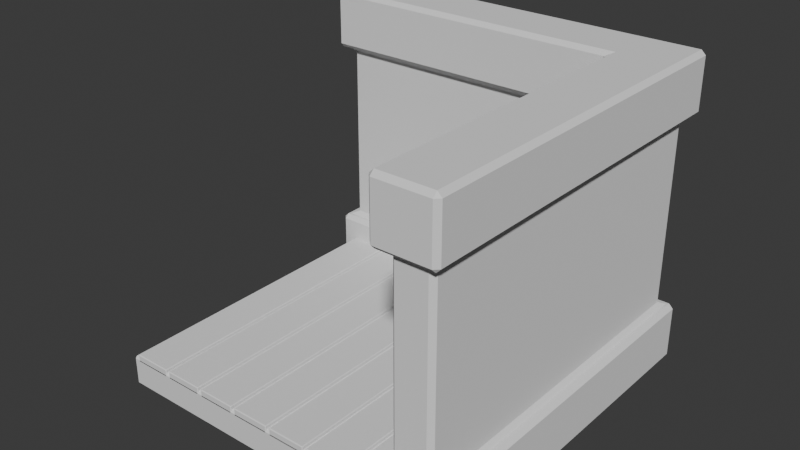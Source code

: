 # Source: project01.blend  (saved by Blender 4.0.36; exported with 4.5.12 LTS)
import bpy
from mathutils import Matrix  # noqa: F401  (used for matrix-valued properties, if any)

bpy.ops.wm.read_factory_settings(use_empty=True)
scene = bpy.context.scene
scene.name = 'Scene'

# ---- collections
col_collection = bpy.data.collections.new('Collection'); scene.collection.children.link(col_collection)

# ---- world
world_world = bpy.data.worlds.new('World'); scene.world = world_world
world_world.use_nodes = True; world_world.node_tree.nodes.clear()
_N = world_world.node_tree.nodes; _L = world_world.node_tree.links
n0 = _N.new('ShaderNodeOutputWorld'); n0.name = 'World Output'; n0.location = (300, 300)
n1 = _N.new('ShaderNodeBackground'); n1.name = 'Background'; n1.location = (10, 300)
n1.inputs[0].default_value = (0.05088, 0.05088, 0.05088, 1.0)
_L.new(n1.outputs[0], n0.inputs[0])
n0.is_active_output = True
world_world.color = (0.05088, 0.05088, 0.05088)
world_world.use_sun_shadow = False
world_world.sun_shadow_jitter_overblur = 0.0

# ---- meshes
me_plane = bpy.data.meshes.new('Plane')
me_plane.from_pydata([(-1.0, -1.0, 0.0), (1.0, -1.0, 0.0), (-1.0, 1.0, 0.0), (1.0, 1.0, 0.0)], [], [(0, 1, 3, 2)])
_uv = me_plane.uv_layers.new(name='UVMap')
_uv.uv.foreach_set('vector', [0.0, 0.0, 1.0, 0.0, 1.0, 1.0, 0.0, 1.0])
me_plane.update()
me_plane_002 = bpy.data.meshes.new('Plane.002')
me_plane_002.from_pydata([(-0.9547, -1.0, 0.02519), (-0.7048, -1.0, 0.02519), (-0.9547, 1.0, 0.02519), (-0.7048, 1.0, 0.02519)], [], [(0, 1, 3, 2)])
_uv = me_plane_002.uv_layers.new(name='UVMap')
_uv.uv.foreach_set('vector', [0.0, 0.0, 1.0, 0.0, 1.0, 1.0, 0.0, 1.0])
me_plane_002.update()
me_cube_001 = bpy.data.meshes.new('Cube.001')
me_cube_001.from_pydata([(-1.0, 1.25, -0.1997), (-1.0, 1.25, 1.8), (1.25, -1.0, -0.1997), (1.25, -1.0, 1.8), (1.25, 1.25, -0.1997), (1.25, 1.25, 1.8), (-1.0, 1.0, -0.1997), (-1.0, 1.0, 1.8), (1.0, -1.0, -0.1997), (1.0, -1.0, 1.8), (1.0, 1.0, -0.1997), (1.0, 1.0, 1.8), (-0.972, 1.25, 1.389), (-1.0, 1.222, 1.389), (-1.028, 1.278, 1.417), (-0.972, 1.25, 0.2117), (-1.028, 1.278, 0.1837), (-1.0, 1.222, 0.2117), (1.222, 1.25, 0.2117), (1.25, 1.222, 0.2117), (1.278, 1.278, 0.1837), (1.222, 1.25, 1.389), (1.278, 1.278, 1.417), (1.25, 1.222, 1.389), (1.25, -0.972, 0.2117), (1.222, -1.0, 0.2117), (1.278, -1.028, 0.1837), (1.25, -0.972, 1.389), (1.278, -1.028, 1.417), (1.222, -1.0, 1.389), (-1.028, 0.972, 0.1837), (-0.972, 1.0, 0.2117), (-1.0, 1.028, 0.2117), (-0.972, 1.0, 1.389), (-1.028, 0.972, 1.417), (-1.0, 1.028, 1.389), (0.972, 0.972, 1.417), (0.972, 1.0, 1.389), (1.0, 0.972, 1.389), (0.972, 1.0, 0.2117), (0.972, 0.972, 0.1837), (1.0, 0.972, 0.2117), (0.972, -1.028, 1.417), (1.0, -0.972, 1.389), (1.028, -1.0, 1.389), (1.0, -0.972, 0.2117), (0.972, -1.028, 0.1837), (1.028, -1.0, 0.2117), (1.294, 1.322, -0.1717), (1.322, 1.294, -0.1717), (1.294, 1.294, -0.1997), (-1.044, 1.294, -0.1997), (-1.072, 1.294, -0.1717), (-1.044, 1.322, -0.1717), (-1.044, 1.322, 1.772), (-1.072, 1.294, 1.772), (-1.044, 1.294, 1.8), (1.294, 1.322, 1.772), (1.294, 1.294, 1.8), (1.322, 1.294, 1.772), (1.322, -1.044, -0.1717), (1.294, -1.072, -0.1717), (1.294, -1.044, -0.1997), (1.322, -1.044, 1.772), (1.294, -1.044, 1.8), (1.294, -1.072, 1.772), (0.8996, 0.9276, -0.1717), (0.9556, 0.9556, -0.1997), (0.9276, 0.8996, -0.1717), (-1.044, 0.9276, -0.1717), (-1.072, 0.9556, -0.1717), (-1.044, 0.9556, -0.1997), (-1.044, 0.9556, 1.8), (-1.072, 0.9556, 1.772), (-1.044, 0.9276, 1.772), (0.8996, 0.9276, 1.772), (0.9276, 0.8996, 1.772), (0.9556, 0.9556, 1.8), (0.9276, -1.044, -0.1717), (0.9556, -1.044, -0.1997), (0.9556, -1.072, -0.1717), (0.9276, -1.044, 1.772), (0.9556, -1.072, 1.772), (0.9556, -1.044, 1.8), (1.294, -1.044, 1.417), (1.322, -1.044, 1.445), (1.294, -1.072, 1.445), (0.9556, -1.072, 1.445), (0.9276, -1.044, 1.445), (0.9556, -1.044, 1.417), (0.9556, -1.072, 0.1557), (0.9556, -1.044, 0.1837), (0.9276, -1.044, 0.1557), (1.294, -1.072, 0.1557), (1.322, -1.044, 0.1557), (1.294, -1.044, 0.1837), (-1.044, 1.294, 0.1837), (-1.044, 1.322, 0.1557), (-1.072, 1.294, 0.1557), (-1.072, 0.9556, 0.1557), (-1.044, 0.9276, 0.1557), (-1.044, 0.9556, 0.1837), (-1.072, 0.9556, 1.445), (-1.044, 0.9556, 1.417), (-1.044, 0.9276, 1.445), (-1.072, 1.294, 1.445), (-1.044, 1.322, 1.445), (-1.044, 1.294, 1.417), (0.9276, 0.8996, 1.445), (0.8996, 0.9276, 1.445), (0.9556, 0.9556, 1.417), (0.9276, 0.8996, 0.1557), (0.9556, 0.9556, 0.1837), (0.8996, 0.9276, 0.1557), (1.294, 1.294, 1.417), (1.294, 1.322, 1.445), (1.322, 1.294, 1.445), (1.322, 1.294, 0.1557), (1.294, 1.322, 0.1557), (1.294, 1.294, 0.1837), (1.0, 0.972, 1.389), (1.0, 0.972, 0.2117), (1.0, -0.972, 1.389), (1.0, -0.972, 0.2117), (1.0, 0.972, 1.389), (1.0, 0.972, 0.2117), (1.0, -0.972, 1.389), (1.0, -0.972, 0.2117)], [], [(30, 16, 96, 101), (104, 109, 75, 74), (29, 44, 47, 25), (9, 11, 77, 83), (0, 4, 10, 6), (5, 1, 7, 11), (4, 2, 8, 10), (3, 5, 11, 9), (16, 20, 119, 96), (68, 78, 92, 111), (34, 36, 110, 103), (86, 65, 82, 87), (116, 59, 63, 85), (36, 42, 89, 110), (61, 93, 90, 80), (26, 46, 91, 95), (14, 34, 103, 107), (46, 40, 112, 91), (40, 30, 101, 112), (20, 26, 95, 119), (22, 14, 107, 114), (42, 28, 84, 89), (5, 3, 64, 58), (3, 9, 83, 64), (69, 66, 113, 100), (7, 1, 56, 72), (10, 8, 79, 67), (6, 10, 67, 71), (0, 6, 71, 51), (11, 7, 72, 77), (8, 2, 62, 79), (1, 5, 58, 56), (2, 4, 50, 62), (28, 22, 114, 84), (108, 88, 81, 76), (43, 38, 41, 45), (53, 97, 118, 48), (37, 33, 31, 39), (17, 32, 35, 13), (98, 52, 70, 99), (106, 54, 57, 115), (23, 27, 24, 19), (55, 105, 102, 73), (4, 0, 51, 50), (49, 117, 94, 60), (12, 13, 14), (15, 16, 17), (18, 19, 20), (21, 22, 23), (24, 25, 26), (27, 28, 29), (30, 31, 32), (33, 34, 35), (36, 37, 38), (39, 40, 41), (42, 43, 44), (45, 46, 47), (48, 49, 50), (51, 52, 53), (54, 55, 56), (57, 58, 59), (60, 61, 62), (63, 64, 65), (66, 67, 68), (69, 70, 71), (72, 73, 74), (75, 76, 77), (78, 79, 80), (81, 82, 83), (84, 85, 86), (87, 88, 89), (90, 91, 92), (93, 94, 95), (96, 97, 98), (99, 100, 101), (102, 103, 104), (105, 106, 107), (108, 109, 110), (111, 112, 113), (114, 115, 116), (117, 118, 119), (24, 27, 29, 25), (28, 42, 44, 29), (43, 45, 47, 44), (46, 26, 25, 47), (12, 15, 17, 13), (16, 30, 32, 17), (31, 33, 35, 32), (34, 14, 13, 35), (42, 36, 38, 43), (37, 39, 41, 38), (40, 46, 45, 41), (36, 34, 33, 37), (30, 40, 39, 31), (18, 21, 23, 19), (22, 28, 27, 23), (26, 20, 19, 24), (14, 22, 21, 12), (20, 16, 15, 18), (50, 51, 53, 48), (56, 58, 57, 54), (62, 50, 49, 60), (58, 64, 63, 59), (66, 69, 71, 67), (74, 75, 77, 72), (78, 68, 67, 79), (76, 81, 83, 77), (51, 71, 70, 52), (55, 73, 72, 56), (61, 80, 79, 62), (64, 83, 82, 65), (86, 87, 89, 84), (90, 93, 95, 91), (98, 99, 101, 96), (102, 105, 107, 103), (88, 108, 110, 89), (111, 92, 91, 112), (109, 104, 103, 110), (100, 113, 112, 101), (116, 85, 84, 114), (94, 117, 119, 95), (106, 115, 114, 107), (118, 97, 96, 119), (52, 98, 97, 53), (117, 49, 48, 118), (69, 100, 99, 70), (105, 55, 54, 106), (59, 116, 115, 57), (104, 74, 73, 102), (93, 61, 60, 94), (65, 86, 85, 63), (92, 78, 80, 90), (81, 88, 87, 82), (68, 111, 113, 66), (108, 76, 75, 109), (12, 21, 18, 15), (122, 120, 121, 123), (126, 124, 125, 127)])
_uv = me_cube_001.uv_layers.new(name='UVMap')
_uv.uv.foreach_set('vector', [0.4229, 0.25, 0.4229, 0.25, 0.4229, 0.25, 0.4229, 0.25, 0.5806, 0.2535, 0.5806, 0.4965, 0.6215, 0.4965, 0.6215, 0.2535, 0.5736, 0.75, 0.5736, 0.75, 0.4264, 0.75, 0.4264, 0.75, 0.625, 0.75, 0.625, 0.5, 0.625, 0.5, 0.625, 0.75, 0.375, 0.25, 0.375, 0.5, 0.375, 0.5, 0.375, 0.25, 0.625, 0.5, 0.625, 0.25, 0.625, 0.25, 0.625, 0.5, 0.375, 0.5, 0.375, 0.75, 0.375, 0.75, 0.375, 0.5, 0.625, 0.75, 0.625, 0.5, 0.625, 0.5, 0.625, 0.75, 0.4229, 0.25, 0.4229, 0.5, 0.4229, 0.5, 0.4229, 0.25, 0.3785, 0.5035, 0.3785, 0.7465, 0.4194, 0.7465, 0.4194, 0.5035, 0.5771, 0.25, 0.5771, 0.5, 0.5771, 0.5, 0.5771, 0.25, 0.5806, 0.75, 0.6215, 0.75, 0.6215, 0.75, 0.5806, 0.75, 0.5806, 0.5029, 0.6215, 0.5029, 0.6215, 0.7471, 0.5806, 0.7471, 0.5771, 0.5, 0.5771, 0.75, 0.5771, 0.75, 0.5771, 0.5, 0.3785, 0.75, 0.4194, 0.75, 0.4194, 0.75, 0.3785, 0.75, 0.4229, 0.75, 0.4229, 0.75, 0.4229, 0.75, 0.4229, 0.75, 0.5771, 0.25, 0.5771, 0.25, 0.5771, 0.25, 0.5771, 0.25, 0.4229, 0.75, 0.4229, 0.5, 0.4229, 0.5, 0.4229, 0.75, 0.4229, 0.5, 0.4229, 0.25, 0.4229, 0.25, 0.4229, 0.5, 0.4229, 0.5, 0.4229, 0.75, 0.4229, 0.75, 0.4229, 0.5, 0.5771, 0.5, 0.5771, 0.25, 0.5771, 0.25, 0.5771, 0.5, 0.5771, 0.75, 0.5771, 0.75, 0.5771, 0.75, 0.5771, 0.75, 0.625, 0.5, 0.625, 0.75, 0.625, 0.75, 0.625, 0.5, 0.625, 0.75, 0.625, 0.75, 0.625, 0.75, 0.625, 0.75, 0.3785, 0.2535, 0.3785, 0.4965, 0.4194, 0.4965, 0.4194, 0.2535, 0.625, 0.25, 0.625, 0.25, 0.625, 0.25, 0.625, 0.25, 0.375, 0.5, 0.375, 0.75, 0.375, 0.75, 0.375, 0.5, 0.375, 0.25, 0.375, 0.5, 0.375, 0.5, 0.375, 0.25, 0.375, 0.25, 0.375, 0.25, 0.375, 0.25, 0.375, 0.25, 0.625, 0.5, 0.625, 0.25, 0.625, 0.25, 0.625, 0.5, 0.375, 0.75, 0.375, 0.75, 0.375, 0.75, 0.375, 0.75, 0.625, 0.25, 0.625, 0.5, 0.625, 0.5, 0.625, 0.25, 0.375, 0.75, 0.375, 0.5, 0.375, 0.5, 0.375, 0.75, 0.5771, 0.75, 0.5771, 0.5, 0.5771, 0.5, 0.5771, 0.75, 0.5806, 0.5035, 0.5806, 0.7465, 0.6215, 0.7465, 0.6215, 0.5035, 0.5736, 0.7465, 0.5736, 0.5035, 0.4264, 0.5035, 0.4264, 0.7465, 0.3785, 0.2529, 0.4194, 0.2529, 0.4194, 0.4971, 0.3785, 0.4971, 0.5736, 0.4965, 0.5736, 0.2535, 0.4264, 0.2535, 0.4264, 0.4965, 0.4264, 0.25, 0.4264, 0.25, 0.5736, 0.25, 0.5736, 0.25, 0.4194, 0.25, 0.3785, 0.25, 0.3785, 0.25, 0.4194, 0.25, 0.5806, 0.2529, 0.6215, 0.2529, 0.6215, 0.4971, 0.5806, 0.4971, 0.5736, 0.5031, 0.5736, 0.7469, 0.4264, 0.7469, 0.4264, 0.5031, 0.6215, 0.25, 0.5806, 0.25, 0.5806, 0.25, 0.6215, 0.25, 0.375, 0.5, 0.375, 0.25, 0.375, 0.25, 0.375, 0.5, 0.3785, 0.5029, 0.4194, 0.5029, 0.4194, 0.7471, 0.3785, 0.7471, 0.5736, 0.2531, 0.5736, 0.25, 0.5771, 0.25, 0.4264, 0.2531, 0.4229, 0.25, 0.4264, 0.25, 0.4264, 0.4969, 0.4264, 0.5031, 0.4229, 0.5, 0.5736, 0.4969, 0.5771, 0.5, 0.5736, 0.5031, 0.4264, 0.7469, 0.4264, 0.75, 0.4229, 0.75, 0.5736, 0.7469, 0.5771, 0.75, 0.5736, 0.75, 0.4229, 0.25, 0.4264, 0.2535, 0.4264, 0.25, 0.5736, 0.2535, 0.5771, 0.25, 0.5736, 0.25, 0.5771, 0.5, 0.5736, 0.4965, 0.5736, 0.5035, 0.4264, 0.4965, 0.4229, 0.5, 0.4264, 0.5035, 0.5771, 0.75, 0.5736, 0.7465, 0.5736, 0.75, 0.4264, 0.7465, 0.4229, 0.75, 0.4264, 0.75, 0.3785, 0.4971, 0.3785, 0.5029, 0.375, 0.5, 0.375, 0.25, 0.3785, 0.25, 0.3785, 0.2529, 0.6215, 0.2529, 0.6215, 0.25, 0.625, 0.25, 0.6215, 0.4971, 0.625, 0.5, 0.6215, 0.5029, 0.3785, 0.7471, 0.3785, 0.75, 0.375, 0.75, 0.6215, 0.7471, 0.625, 0.75, 0.6215, 0.75, 0.3785, 0.4965, 0.375, 0.5, 0.3785, 0.5035, 0.3785, 0.2535, 0.3785, 0.25, 0.375, 0.25, 0.625, 0.25, 0.6215, 0.25, 0.6215, 0.2535, 0.6215, 0.4965, 0.6215, 0.5035, 0.625, 0.5, 0.3785, 0.7465, 0.375, 0.75, 0.3785, 0.75, 0.6215, 0.7465, 0.6215, 0.75, 0.625, 0.75, 0.5771, 0.75, 0.5806, 0.7471, 0.5806, 0.75, 0.5806, 0.75, 0.5806, 0.7465, 0.5771, 0.75, 0.4194, 0.75, 0.4229, 0.75, 0.4194, 0.7465, 0.4194, 0.75, 0.4194, 0.7471, 0.4229, 0.75, 0.4229, 0.25, 0.4194, 0.2529, 0.4194, 0.25, 0.4194, 0.25, 0.4194, 0.2535, 0.4229, 0.25, 0.5806, 0.25, 0.5771, 0.25, 0.5806, 0.2535, 0.5806, 0.25, 0.5806, 0.2529, 0.5771, 0.25, 0.5806, 0.5035, 0.5806, 0.4965, 0.5771, 0.5, 0.4194, 0.5035, 0.4229, 0.5, 0.4194, 0.4965, 0.5771, 0.5, 0.5806, 0.4971, 0.5806, 0.5029, 0.4194, 0.5029, 0.4194, 0.4971, 0.4229, 0.5, 0.4264, 0.7469, 0.5736, 0.7469, 0.5736, 0.75, 0.4264, 0.75, 0.5771, 0.75, 0.5771, 0.75, 0.5736, 0.75, 0.5736, 0.75, 0.5736, 0.7465, 0.4264, 0.7465, 0.4264, 0.75, 0.5736, 0.75, 0.4229, 0.75, 0.4229, 0.75, 0.4264, 0.75, 0.4264, 0.75, 0.5736, 0.2531, 0.4264, 0.2531, 0.4264, 0.25, 0.5736, 0.25, 0.4229, 0.25, 0.4229, 0.25, 0.4264, 0.25, 0.4264, 0.25, 0.4264, 0.2535, 0.5736, 0.2535, 0.5736, 0.25, 0.4264, 0.25, 0.5771, 0.25, 0.5771, 0.25, 0.5736, 0.25, 0.5736, 0.25, 0.5771, 0.75, 0.5771, 0.5, 0.5736, 0.5035, 0.5736, 0.7465, 0.5736, 0.4965, 0.4264, 0.4965, 0.4264, 0.5035, 0.5736, 0.5035, 0.4229, 0.5, 0.4229, 0.75, 0.4264, 0.7465, 0.4264, 0.5035, 0.5771, 0.5, 0.5771, 0.25, 0.5736, 0.2535, 0.5736, 0.4965, 0.4229, 0.25, 0.4229, 0.5, 0.4264, 0.4965, 0.4264, 0.2535, 0.4264, 0.4969, 0.5736, 0.4969, 0.5736, 0.5031, 0.4264, 0.5031, 0.5771, 0.5, 0.5771, 0.75, 0.5736, 0.7469, 0.5736, 0.5031, 0.4229, 0.75, 0.4229, 0.5, 0.4264, 0.5031, 0.4264, 0.7469, 0.5771, 0.25, 0.5771, 0.5, 0.5736, 0.4969, 0.5736, 0.2531, 0.4229, 0.5, 0.4229, 0.25, 0.4264, 0.2531, 0.4264, 0.4969, 0.375, 0.5, 0.375, 0.25, 0.3785, 0.2529, 0.3785, 0.4971, 0.625, 0.25, 0.625, 0.5, 0.6215, 0.4971, 0.6215, 0.2529, 0.375, 0.75, 0.375, 0.5, 0.3785, 0.5029, 0.3785, 0.7471, 0.625, 0.5, 0.625, 0.75, 0.6215, 0.7471, 0.6215, 0.5029, 0.3785, 0.4965, 0.3785, 0.2535, 0.375, 0.25, 0.375, 0.5, 0.6215, 0.2535, 0.6215, 0.4965, 0.625, 0.5, 0.625, 0.25, 0.3785, 0.7465, 0.3785, 0.5035, 0.375, 0.5, 0.375, 0.75, 0.6215, 0.5035, 0.6215, 0.7465, 0.625, 0.75, 0.625, 0.5, 0.375, 0.25, 0.375, 0.25, 0.3785, 0.25, 0.3785, 0.25, 0.6215, 0.25, 0.6215, 0.25, 0.625, 0.25, 0.625, 0.25, 0.3785, 0.75, 0.3785, 0.75, 0.375, 0.75, 0.375, 0.75, 0.625, 0.75, 0.625, 0.75, 0.6215, 0.75, 0.6215, 0.75, 0.5806, 0.75, 0.5806, 0.75, 0.5771, 0.75, 0.5771, 0.75, 0.4194, 0.75, 0.4194, 0.75, 0.4229, 0.75, 0.4229, 0.75, 0.4194, 0.25, 0.4194, 0.25, 0.4229, 0.25, 0.4229, 0.25, 0.5806, 0.25, 0.5806, 0.25, 0.5771, 0.25, 0.5771, 0.25, 0.5806, 0.7465, 0.5806, 0.5035, 0.5771, 0.5, 0.5771, 0.75, 0.4194, 0.5035, 0.4194, 0.7465, 0.4229, 0.75, 0.4229, 0.5, 0.5806, 0.4965, 0.5806, 0.2535, 0.5771, 0.25, 0.5771, 0.5, 0.4194, 0.2535, 0.4194, 0.4965, 0.4229, 0.5, 0.4229, 0.25, 0.5806, 0.5029, 0.5806, 0.7471, 0.5771, 0.75, 0.5771, 0.5, 0.4194, 0.7471, 0.4194, 0.5029, 0.4229, 0.5, 0.4229, 0.75, 0.5806, 0.2529, 0.5806, 0.4971, 0.5771, 0.5, 0.5771, 0.25, 0.4194, 0.4971, 0.4194, 0.2529, 0.4229, 0.25, 0.4229, 0.5, 0.3785, 0.25, 0.4194, 0.25, 0.4194, 0.2529, 0.3785, 0.2529, 0.4194, 0.5029, 0.3785, 0.5029, 0.3785, 0.4971, 0.4194, 0.4971, 0.3785, 0.2535, 0.4194, 0.2535, 0.4194, 0.25, 0.3785, 0.25, 0.5806, 0.25, 0.6215, 0.25, 0.6215, 0.2529, 0.5806, 0.2529, 0.6215, 0.5029, 0.5806, 0.5029, 0.5806, 0.4971, 0.6215, 0.4971, 0.5806, 0.2535, 0.6215, 0.2535, 0.6215, 0.25, 0.5806, 0.25, 0.4194, 0.75, 0.3785, 0.75, 0.3785, 0.7471, 0.4194, 0.7471, 0.6215, 0.75, 0.5806, 0.75, 0.5806, 0.7471, 0.6215, 0.7471, 0.4194, 0.7465, 0.3785, 0.7465, 0.3785, 0.75, 0.4194, 0.75, 0.6215, 0.7465, 0.5806, 0.7465, 0.5806, 0.75, 0.6215, 0.75, 0.3785, 0.5035, 0.4194, 0.5035, 0.4194, 0.4965, 0.3785, 0.4965, 0.5806, 0.5035, 0.6215, 0.5035, 0.6215, 0.4965, 0.5806, 0.4965, 0.5736, 0.2531, 0.5736, 0.4969, 0.4264, 0.4969, 0.4264, 0.2531, 0.5736, 0.7465, 0.5736, 0.5035, 0.4264, 0.5035, 0.4264, 0.7465, 0.5736, 0.7465, 0.5736, 0.5035, 0.4264, 0.5035, 0.4264, 0.7465])
me_cube_001.update()
me_cube_002 = bpy.data.meshes.new('Cube.002')
me_cube_002.from_pydata([(0.998, -0.009288, 0.577), (1.002, -0.01331, 0.9747), (0.998, 0.2491, 0.577), (1.002, 0.245, 0.9747), (0.9747, 0.2171, 0.6089), (0.9786, 0.2131, 0.9428), (0.9747, 0.02263, 0.6089), (0.9786, 0.0186, 0.9428), (0.9747, 0.2491, 0.577), (0.9786, 0.245, 0.9747), (0.9747, -0.009288, 0.577), (0.9786, -0.01331, 0.9747), (0.9813, 0.2171, 0.6089), (0.9852, 0.2131, 0.9428), (0.9813, 0.02263, 0.6089), (0.9852, 0.0186, 0.9428), (0.9968, 0.2171, 0.6089), (1.001, 0.2131, 0.9428), (0.9968, 0.02263, 0.6089), (1.001, 0.0186, 0.9428), (0.9934, -0.2994, 0.7873), (0.9923, -0.3005, 0.9693), (0.9934, -0.04103, 0.7873), (0.9923, -0.04216, 0.9693), (0.9701, -0.07295, 0.8192), (0.9691, -0.07408, 0.9374), (0.9701, -0.2675, 0.8192), (0.9691, -0.2686, 0.9374), (0.9701, -0.04103, 0.7873), (0.9691, -0.04216, 0.9693), (0.9701, -0.2994, 0.7873), (0.9691, -0.3005, 0.9693), (0.9767, -0.07295, 0.8192), (0.9757, -0.07408, 0.9374), (0.9767, -0.2675, 0.8192), (0.9757, -0.2686, 0.9374), (0.9922, -0.07295, 0.8192), (0.9912, -0.07408, 0.9374), (0.9922, -0.2675, 0.8192), (0.9912, -0.2686, 0.9374), (0.9956, -0.3011, 0.582), (0.9946, -0.3023, 0.764), (0.9956, -0.04278, 0.582), (0.9946, -0.04392, 0.764), (0.9724, -0.0747, 0.614), (0.9714, -0.07583, 0.7321), (0.9724, -0.2692, 0.614), (0.9714, -0.2703, 0.7321), (0.9724, -0.04278, 0.582), (0.9714, -0.04392, 0.764), (0.9724, -0.3011, 0.582), (0.9714, -0.3023, 0.764), (0.979, -0.0747, 0.614), (0.978, -0.07583, 0.7321), (0.979, -0.2692, 0.614), (0.978, -0.2703, 0.7321), (0.9945, -0.0747, 0.614), (0.9935, -0.07583, 0.7321), (0.9945, -0.2692, 0.614), (0.9935, -0.2703, 0.7321)], [], [(2, 3, 1, 0), (7, 5, 13, 15), (1, 3, 9, 11), (2, 0, 10, 8), (0, 1, 11, 10), (3, 2, 8, 9), (4, 5, 9, 8), (6, 4, 8, 10), (7, 6, 10, 11), (5, 7, 11, 9), (14, 15, 19, 18), (4, 6, 14, 12), (6, 7, 15, 14), (5, 4, 12, 13), (16, 18, 19, 17), (13, 12, 16, 17), (15, 13, 17, 19), (12, 14, 18, 16), (22, 23, 21, 20), (27, 25, 33, 35), (21, 23, 29, 31), (22, 20, 30, 28), (20, 21, 31, 30), (23, 22, 28, 29), (24, 25, 29, 28), (26, 24, 28, 30), (27, 26, 30, 31), (25, 27, 31, 29), (34, 35, 39, 38), (24, 26, 34, 32), (26, 27, 35, 34), (25, 24, 32, 33), (36, 38, 39, 37), (33, 32, 36, 37), (35, 33, 37, 39), (32, 34, 38, 36), (42, 43, 41, 40), (47, 45, 53, 55), (41, 43, 49, 51), (42, 40, 50, 48), (40, 41, 51, 50), (43, 42, 48, 49), (44, 45, 49, 48), (46, 44, 48, 50), (47, 46, 50, 51), (45, 47, 51, 49), (54, 55, 59, 58), (44, 46, 54, 52), (46, 47, 55, 54), (45, 44, 52, 53), (56, 58, 59, 57), (53, 52, 56, 57), (55, 53, 57, 59), (52, 54, 58, 56)])
_uv = me_cube_002.uv_layers.new(name='UVMap')
_uv.uv.foreach_set('vector', [0.5736, 0.7465, 0.4264, 0.7465, 0.4264, 0.5035, 0.5736, 0.5035, 0.4399, 0.5335, 0.4399, 0.7165, 0.4399, 0.7165, 0.4399, 0.5335, 0.4264, 0.5035, 0.4264, 0.7465, 0.4264, 0.7465, 0.4264, 0.5035, 0.5736, 0.7465, 0.5736, 0.5035, 0.5736, 0.5035, 0.5736, 0.7465, 0.5736, 0.5035, 0.4264, 0.5035, 0.4264, 0.5035, 0.5736, 0.5035, 0.4264, 0.7465, 0.5736, 0.7465, 0.5736, 0.7465, 0.4264, 0.7465, 0.5601, 0.7165, 0.4399, 0.7165, 0.4264, 0.7465, 0.5736, 0.7465, 0.5601, 0.5335, 0.5601, 0.7165, 0.5736, 0.7465, 0.5736, 0.5035, 0.4399, 0.5335, 0.5601, 0.5335, 0.5736, 0.5035, 0.4264, 0.5035, 0.4399, 0.7165, 0.4399, 0.5335, 0.4264, 0.5035, 0.4264, 0.7465, 0.5601, 0.5335, 0.4399, 0.5335, 0.4399, 0.5335, 0.5601, 0.5335, 0.5601, 0.7165, 0.5601, 0.5335, 0.5601, 0.5335, 0.5601, 0.7165, 0.5601, 0.5335, 0.4399, 0.5335, 0.4399, 0.5335, 0.5601, 0.5335, 0.4399, 0.7165, 0.5601, 0.7165, 0.5601, 0.7165, 0.4399, 0.7165, 0.5601, 0.7165, 0.5601, 0.5335, 0.4399, 0.5335, 0.4399, 0.7165, 0.4399, 0.7165, 0.5601, 0.7165, 0.5601, 0.7165, 0.4399, 0.7165, 0.4399, 0.5335, 0.4399, 0.7165, 0.4399, 0.7165, 0.4399, 0.5335, 0.5601, 0.7165, 0.5601, 0.5335, 0.5601, 0.5335, 0.5601, 0.7165, 0.5736, 0.7465, 0.4264, 0.7465, 0.4264, 0.5035, 0.5736, 0.5035, 0.4399, 0.5335, 0.4399, 0.7165, 0.4399, 0.7165, 0.4399, 0.5335, 0.4264, 0.5035, 0.4264, 0.7465, 0.4264, 0.7465, 0.4264, 0.5035, 0.5736, 0.7465, 0.5736, 0.5035, 0.5736, 0.5035, 0.5736, 0.7465, 0.5736, 0.5035, 0.4264, 0.5035, 0.4264, 0.5035, 0.5736, 0.5035, 0.4264, 0.7465, 0.5736, 0.7465, 0.5736, 0.7465, 0.4264, 0.7465, 0.5601, 0.7165, 0.4399, 0.7165, 0.4264, 0.7465, 0.5736, 0.7465, 0.5601, 0.5335, 0.5601, 0.7165, 0.5736, 0.7465, 0.5736, 0.5035, 0.4399, 0.5335, 0.5601, 0.5335, 0.5736, 0.5035, 0.4264, 0.5035, 0.4399, 0.7165, 0.4399, 0.5335, 0.4264, 0.5035, 0.4264, 0.7465, 0.5601, 0.5335, 0.4399, 0.5335, 0.4399, 0.5335, 0.5601, 0.5335, 0.5601, 0.7165, 0.5601, 0.5335, 0.5601, 0.5335, 0.5601, 0.7165, 0.5601, 0.5335, 0.4399, 0.5335, 0.4399, 0.5335, 0.5601, 0.5335, 0.4399, 0.7165, 0.5601, 0.7165, 0.5601, 0.7165, 0.4399, 0.7165, 0.5601, 0.7165, 0.5601, 0.5335, 0.4399, 0.5335, 0.4399, 0.7165, 0.4399, 0.7165, 0.5601, 0.7165, 0.5601, 0.7165, 0.4399, 0.7165, 0.4399, 0.5335, 0.4399, 0.7165, 0.4399, 0.7165, 0.4399, 0.5335, 0.5601, 0.7165, 0.5601, 0.5335, 0.5601, 0.5335, 0.5601, 0.7165, 0.5736, 0.7465, 0.4264, 0.7465, 0.4264, 0.5035, 0.5736, 0.5035, 0.4399, 0.5335, 0.4399, 0.7165, 0.4399, 0.7165, 0.4399, 0.5335, 0.4264, 0.5035, 0.4264, 0.7465, 0.4264, 0.7465, 0.4264, 0.5035, 0.5736, 0.7465, 0.5736, 0.5035, 0.5736, 0.5035, 0.5736, 0.7465, 0.5736, 0.5035, 0.4264, 0.5035, 0.4264, 0.5035, 0.5736, 0.5035, 0.4264, 0.7465, 0.5736, 0.7465, 0.5736, 0.7465, 0.4264, 0.7465, 0.5601, 0.7165, 0.4399, 0.7165, 0.4264, 0.7465, 0.5736, 0.7465, 0.5601, 0.5335, 0.5601, 0.7165, 0.5736, 0.7465, 0.5736, 0.5035, 0.4399, 0.5335, 0.5601, 0.5335, 0.5736, 0.5035, 0.4264, 0.5035, 0.4399, 0.7165, 0.4399, 0.5335, 0.4264, 0.5035, 0.4264, 0.7465, 0.5601, 0.5335, 0.4399, 0.5335, 0.4399, 0.5335, 0.5601, 0.5335, 0.5601, 0.7165, 0.5601, 0.5335, 0.5601, 0.5335, 0.5601, 0.7165, 0.5601, 0.5335, 0.4399, 0.5335, 0.4399, 0.5335, 0.5601, 0.5335, 0.4399, 0.7165, 0.5601, 0.7165, 0.5601, 0.7165, 0.4399, 0.7165, 0.5601, 0.7165, 0.5601, 0.5335, 0.4399, 0.5335, 0.4399, 0.7165, 0.4399, 0.7165, 0.5601, 0.7165, 0.5601, 0.7165, 0.4399, 0.7165, 0.4399, 0.5335, 0.4399, 0.7165, 0.4399, 0.7165, 0.4399, 0.5335, 0.5601, 0.7165, 0.5601, 0.5335, 0.5601, 0.5335, 0.5601, 0.7165])
me_cube_002.update()

# ---- objects
ob_plane = bpy.data.objects.new('Plane', me_plane)
ob_plane_001 = bpy.data.objects.new('Plane.001', me_plane_002)
ob_cube = bpy.data.objects.new('Cube', me_cube_001)
ob_cube_001 = bpy.data.objects.new('Cube.001', me_cube_002)

# ---- transforms, parenting, visibility, modifiers, constraints
ob_plane.location = (0.0, 0.0, 0.0)
_m = ob_plane.modifiers.new('Solidify', 'SOLIDIFY')
_m.thickness = 0.2
_m = ob_plane.modifiers.new('Bevel', 'BEVEL')
_m.width = 0.014
_m.width_pct = 0.014
ob_plane_001.location = (0.0, 0.0, 0.0)
_m = ob_plane_001.modifiers.new('Solidify', 'SOLIDIFY')
_m.thickness = 0.05
_m = ob_plane_001.modifiers.new('Bevel', 'BEVEL')
_m.width = 0.005
_m.width_pct = 0.005
_m = ob_plane_001.modifiers.new('Array', 'ARRAY')
_m.count = 7
_m.relative_offset_displace = (1.1, 0.0, 0.0)
ob_cube.location = (0.0, 0.0, 0.0)
ob_cube_001.location = (0.0, 0.0, 0.0)
_m = ob_cube_001.modifiers.new('Bevel', 'BEVEL')
_m.width = 0.38
_m.width_pct = 0.38

# ---- collection membership
col_collection.objects.link(ob_plane)
col_collection.objects.link(ob_plane_001)
col_collection.objects.link(ob_cube)
col_collection.objects.link(ob_cube_001)

# ---- scene / render settings (as saved in the file)
scene.frame_start = 1; scene.frame_end = 250; scene.frame_set(1)
scene.render.engine = 'BLENDER_EEVEE_NEXT'
scene.cycles.sampling_pattern = 'TABULATED_SOBOL'
bpy.context.view_layer.update()

# ---- added for rendering (the .blend has no active camera and no usable light): camera, sun
cam_auto = bpy.data.cameras.new('AutoCamera')
cam_auto.lens = 50.0
cam_auto.sensor_width = 36.0
cam_auto.clip_end = 1000.0
ob_auto_camera = bpy.data.objects.new('AutoCamera', cam_auto)
scene.collection.objects.link(ob_auto_camera)
ob_auto_camera.location = (3.76426, -4.24211, 3.71153)
ob_auto_camera.rotation_euler = (1.09748, -7.21219e-08, 0.694738)
scene.camera = ob_auto_camera
light_auto_sun = bpy.data.lights.new('AutoSun', 'SUN')
light_auto_sun.energy = 3.0
light_auto_sun.angle = 0.0523599
ob_auto_sun = bpy.data.objects.new('AutoSun', light_auto_sun)
scene.collection.objects.link(ob_auto_sun)
ob_auto_sun.rotation_euler = (0.872665, 0.174533, 0.523599)
bpy.context.view_layer.update()
